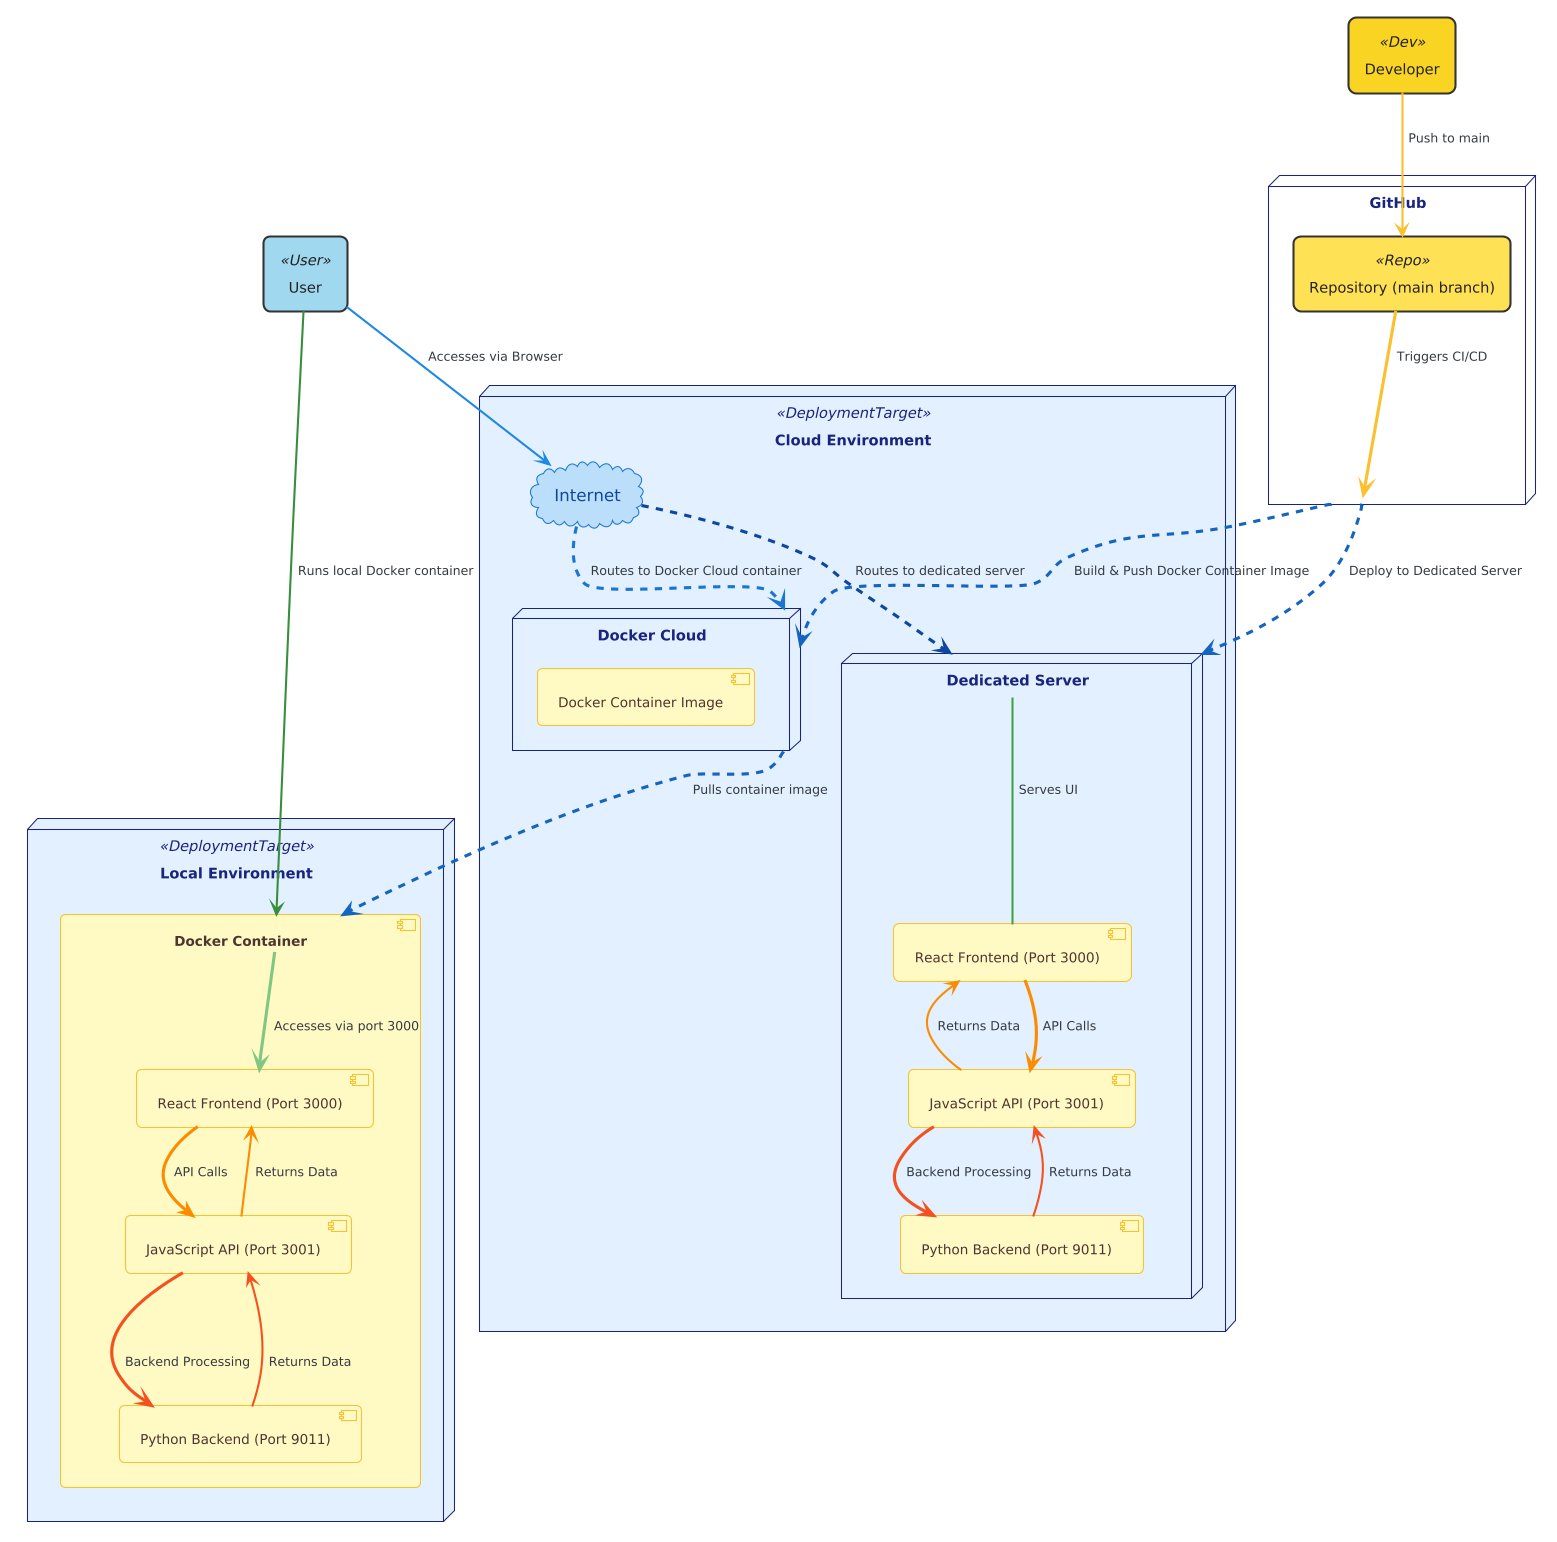

The diagram above was rendered by PlantUML. Its source (embedded in the PNG):
@startuml
!theme cerulean

' Skin params for styling
skinparam rectangle {
  BackgroundColor<<User>> #A0D8EF
  BackgroundColor<<Dev>> #F9D423
  BackgroundColor<<Repo>> #FFE156
  BackgroundColor #FFF9C4
  BorderColor #333333
  RoundCorner 15
  FontName "Segoe UI"
  FontSize 14
  FontColor #222222
}

skinparam node {
  BackgroundColor<<DeploymentTarget>> #D0E6FF99
  BorderColor #1A237E
  RoundCorner 15
  FontName "Segoe UI"
  FontSize 14
  FontColor #1A237E
}

skinparam component {
  BackgroundColor #FFF9C4
  BorderColor #FBC02D
  RoundCorner 10
  FontName "Segoe UI"
  FontSize 13
  FontColor #4E342E
}

skinparam cloud {
  BackgroundColor #BBDEFB
  BorderColor #1976D2
  RoundCorner 20
  FontName "Segoe UI"
  FontSize 16
  FontColor #0D47A1
}

' Define rectangles with stereotypes for coloring
rectangle "User" as user <<User>>
rectangle "Developer" as dev <<Dev>>

node "GitHub" as github {
    rectangle "Repository (main branch)" as repo <<Repo>>
}

node "Cloud Environment" as cloud_env <<DeploymentTarget>> {
    
    node "Dedicated Server" as server {
        component "React Frontend (Port 3000)" as frontend
        component "JavaScript API (Port 3001)" as api
        component "Python Backend (Port 9011)" as backend
    }

    node "Docker Cloud" as docker_cloud {
        component "Docker Container Image" as docker_image
    }
    
    cloud "Internet" as internet
}

node "Local Environment" as local_env <<DeploymentTarget>> {
    component "Docker Container" as local_docker {
        component "React Frontend (Port 3000)" as local_frontend
        component "JavaScript API (Port 3001)" as local_api
        component "Python Backend (Port 9011)" as local_backend
    }
}

' Connections with styled arrows
user -[#1E88E5,bold]-> internet : "Accesses via Browser"
internet -[#1976D2,dashed]-> docker_cloud : "Routes to Docker Cloud container"
internet -[#0D47A1,dashed]-> server : "Routes to dedicated server"

server --[#43A047,bold] frontend : "Serves UI"
frontend -[#FB8C00]-> api : "API Calls"
api -[#F4511E]-> backend : "Backend Processing"
backend -[#F4511E,thickness=2]-> api : "Returns Data"
api -[#FB8C00,thickness=2]-> frontend : "Returns Data"

dev -[#FBC02D,bold]-> repo : "Push to main"
repo -[#FBC02D]-> github : "Triggers CI/CD"
github -[#1565C0,bold,dashed]-> server : "Deploy to Dedicated Server"
github -[#1565C0,bold,dashed]-> docker_cloud : "Build & Push Docker Container Image"

user -[#388E3C,bold]-> local_docker : "Runs local Docker container"
local_docker -[#81C784]-> local_frontend : "Accesses via port 3000"
local_frontend -[#FB8C00]-> local_api : "API Calls"
local_api -[#F4511E]-> local_backend : "Backend Processing"
local_backend -[#F4511E,thickness=2]-> local_api : "Returns Data"
local_api -[#FB8C00,thickness=2]-> local_frontend : "Returns Data"

docker_cloud -[#1565C0,dashed]-> local_docker : "Pulls container image"
@enduml